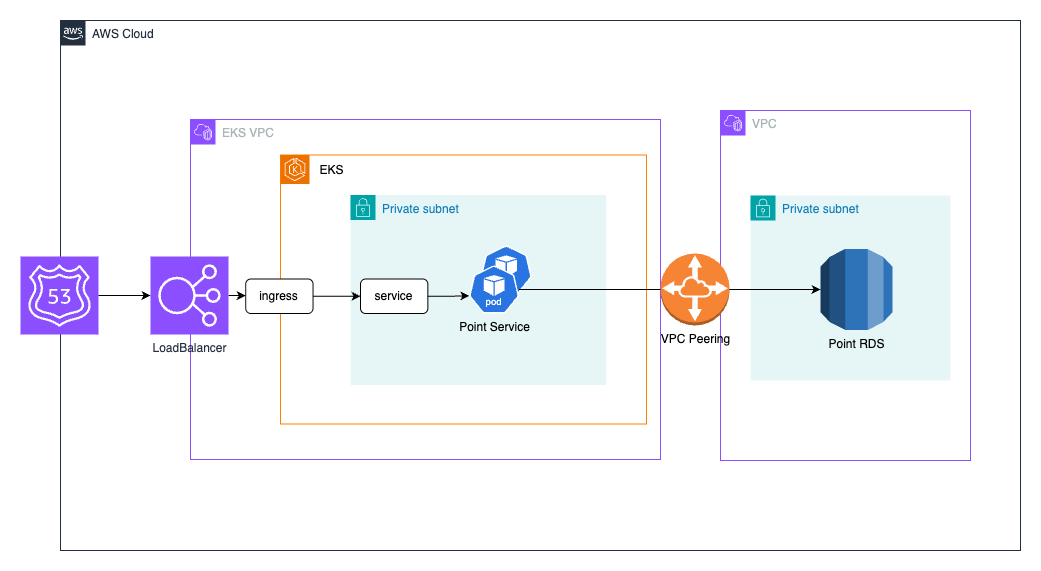

The diagram above was exported from draw.io. Its source (the exported page's mxGraphModel, read from the mxfile embedded in the PNG):
<mxGraphModel dx="2068" dy="1126" grid="1" gridSize="10" guides="1" tooltips="1" connect="1" arrows="1" fold="1" page="1" pageScale="1" pageWidth="827" pageHeight="1169" math="0" shadow="0">
  <root>
    <mxCell id="0" />
    <mxCell id="1" parent="0" />
    <mxCell id="Za1CngGdKfZjX4u_Ot-Z-3" value="AWS Cloud" style="points=[[0,0],[0.25,0],[0.5,0],[0.75,0],[1,0],[1,0.25],[1,0.5],[1,0.75],[1,1],[0.75,1],[0.5,1],[0.25,1],[0,1],[0,0.75],[0,0.5],[0,0.25]];outlineConnect=0;gradientColor=none;html=1;whiteSpace=wrap;fontSize=12;fontStyle=0;container=1;pointerEvents=0;collapsible=0;recursiveResize=0;shape=mxgraph.aws4.group;grIcon=mxgraph.aws4.group_aws_cloud_alt;strokeColor=#232F3E;fillColor=none;verticalAlign=top;align=left;spacingLeft=30;fontColor=#232F3E;dashed=0;" vertex="1" parent="1">
      <mxGeometry x="60" y="310" width="960" height="530" as="geometry" />
    </mxCell>
    <mxCell id="Za1CngGdKfZjX4u_Ot-Z-1" value="EKS VPC" style="points=[[0,0],[0.25,0],[0.5,0],[0.75,0],[1,0],[1,0.25],[1,0.5],[1,0.75],[1,1],[0.75,1],[0.5,1],[0.25,1],[0,1],[0,0.75],[0,0.5],[0,0.25]];outlineConnect=0;gradientColor=none;html=1;whiteSpace=wrap;fontSize=12;fontStyle=0;container=1;pointerEvents=0;collapsible=0;recursiveResize=0;shape=mxgraph.aws4.group;grIcon=mxgraph.aws4.group_vpc2;strokeColor=#8C4FFF;fillColor=none;verticalAlign=top;align=left;spacingLeft=30;fontColor=#AAB7B8;dashed=0;" vertex="1" parent="Za1CngGdKfZjX4u_Ot-Z-3">
      <mxGeometry x="130" y="99" width="470" height="340" as="geometry" />
    </mxCell>
    <mxCell id="Za1CngGdKfZjX4u_Ot-Z-11" value="" style="group" vertex="1" connectable="0" parent="Za1CngGdKfZjX4u_Ot-Z-1">
      <mxGeometry x="90" y="35.5" width="366" height="269" as="geometry" />
    </mxCell>
    <mxCell id="Za1CngGdKfZjX4u_Ot-Z-8" value="" style="rounded=0;whiteSpace=wrap;html=1;strokeColor=#FF8000;fillColor=none;" vertex="1" parent="Za1CngGdKfZjX4u_Ot-Z-11">
      <mxGeometry width="366" height="269" as="geometry" />
    </mxCell>
    <mxCell id="Za1CngGdKfZjX4u_Ot-Z-9" value="" style="sketch=0;points=[[0,0,0],[0.25,0,0],[0.5,0,0],[0.75,0,0],[1,0,0],[0,1,0],[0.25,1,0],[0.5,1,0],[0.75,1,0],[1,1,0],[0,0.25,0],[0,0.5,0],[0,0.75,0],[1,0.25,0],[1,0.5,0],[1,0.75,0]];outlineConnect=0;fontColor=#232F3E;fillColor=#ED7100;strokeColor=#ffffff;dashed=0;verticalLabelPosition=bottom;verticalAlign=top;align=center;html=1;fontSize=12;fontStyle=0;aspect=fixed;shape=mxgraph.aws4.resourceIcon;resIcon=mxgraph.aws4.eks;" vertex="1" parent="Za1CngGdKfZjX4u_Ot-Z-11">
      <mxGeometry width="29" height="29" as="geometry" />
    </mxCell>
    <mxCell id="Za1CngGdKfZjX4u_Ot-Z-10" value="EKS" style="text;html=1;align=center;verticalAlign=middle;whiteSpace=wrap;rounded=0;" vertex="1" parent="Za1CngGdKfZjX4u_Ot-Z-11">
      <mxGeometry x="17.96319018404908" width="67.36196319018404" height="30" as="geometry" />
    </mxCell>
    <mxCell id="Za1CngGdKfZjX4u_Ot-Z-12" value="Private subnet" style="points=[[0,0],[0.25,0],[0.5,0],[0.75,0],[1,0],[1,0.25],[1,0.5],[1,0.75],[1,1],[0.75,1],[0.5,1],[0.25,1],[0,1],[0,0.75],[0,0.5],[0,0.25]];outlineConnect=0;gradientColor=none;html=1;whiteSpace=wrap;fontSize=12;fontStyle=0;container=1;pointerEvents=0;collapsible=0;recursiveResize=0;shape=mxgraph.aws4.group;grIcon=mxgraph.aws4.group_security_group;grStroke=0;strokeColor=#00A4A6;fillColor=#E6F6F7;verticalAlign=top;align=left;spacingLeft=30;fontColor=#147EBA;dashed=0;" vertex="1" parent="Za1CngGdKfZjX4u_Ot-Z-11">
      <mxGeometry x="70" y="40" width="255.58" height="190" as="geometry" />
    </mxCell>
    <mxCell id="Za1CngGdKfZjX4u_Ot-Z-26" style="edgeStyle=orthogonalEdgeStyle;rounded=0;orthogonalLoop=1;jettySize=auto;html=1;" edge="1" parent="Za1CngGdKfZjX4u_Ot-Z-11" source="Za1CngGdKfZjX4u_Ot-Z-14" target="Za1CngGdKfZjX4u_Ot-Z-25">
      <mxGeometry relative="1" as="geometry" />
    </mxCell>
    <mxCell id="Za1CngGdKfZjX4u_Ot-Z-14" value="ingress" style="rounded=1;whiteSpace=wrap;html=1;" vertex="1" parent="Za1CngGdKfZjX4u_Ot-Z-11">
      <mxGeometry x="-34.80368098159509" y="124" width="67.36196319018404" height="34.5" as="geometry" />
    </mxCell>
    <mxCell id="Za1CngGdKfZjX4u_Ot-Z-16" value="" style="aspect=fixed;sketch=0;html=1;dashed=0;whitespace=wrap;verticalLabelPosition=bottom;verticalAlign=top;fillColor=#2875E2;strokeColor=#ffffff;points=[[0.005,0.63,0],[0.1,0.2,0],[0.9,0.2,0],[0.5,0,0],[0.995,0.63,0],[0.72,0.99,0],[0.5,1,0],[0.28,0.99,0]];shape=mxgraph.kubernetes.icon2;kubernetesLabel=1;prIcon=pod" vertex="1" parent="Za1CngGdKfZjX4u_Ot-Z-11">
      <mxGeometry x="200" y="90.5" width="51.39" height="49.33" as="geometry" />
    </mxCell>
    <mxCell id="Za1CngGdKfZjX4u_Ot-Z-13" value="Point Service" style="aspect=fixed;sketch=0;html=1;dashed=0;whitespace=wrap;verticalLabelPosition=bottom;verticalAlign=top;fillColor=#2875E2;strokeColor=#ffffff;points=[[0.005,0.63,0],[0.1,0.2,0],[0.9,0.2,0],[0.5,0,0],[0.995,0.63,0],[0.72,0.99,0],[0.5,1,0],[0.28,0.99,0]];shape=mxgraph.kubernetes.icon2;kubernetesLabel=1;prIcon=pod" vertex="1" parent="Za1CngGdKfZjX4u_Ot-Z-11">
      <mxGeometry x="188.61349693251532" y="110.5" width="50" height="48" as="geometry" />
    </mxCell>
    <mxCell id="Za1CngGdKfZjX4u_Ot-Z-25" value="service" style="rounded=1;whiteSpace=wrap;html=1;" vertex="1" parent="Za1CngGdKfZjX4u_Ot-Z-11">
      <mxGeometry x="79.9963190184049" y="124" width="67.36196319018404" height="34.5" as="geometry" />
    </mxCell>
    <mxCell id="Za1CngGdKfZjX4u_Ot-Z-27" style="edgeStyle=orthogonalEdgeStyle;rounded=0;orthogonalLoop=1;jettySize=auto;html=1;entryX=0.005;entryY=0.63;entryDx=0;entryDy=0;entryPerimeter=0;" edge="1" parent="Za1CngGdKfZjX4u_Ot-Z-11" source="Za1CngGdKfZjX4u_Ot-Z-25" target="Za1CngGdKfZjX4u_Ot-Z-13">
      <mxGeometry relative="1" as="geometry" />
    </mxCell>
    <mxCell id="Za1CngGdKfZjX4u_Ot-Z-15" style="edgeStyle=orthogonalEdgeStyle;rounded=0;orthogonalLoop=1;jettySize=auto;html=1;exitX=1;exitY=0.5;exitDx=0;exitDy=0;exitPerimeter=0;entryX=0;entryY=0.5;entryDx=0;entryDy=0;" edge="1" parent="Za1CngGdKfZjX4u_Ot-Z-3" source="Za1CngGdKfZjX4u_Ot-Z-5" target="Za1CngGdKfZjX4u_Ot-Z-14">
      <mxGeometry relative="1" as="geometry" />
    </mxCell>
    <mxCell id="Za1CngGdKfZjX4u_Ot-Z-5" value="&lt;div&gt;LoadBalancer&lt;/div&gt;" style="sketch=0;points=[[0,0,0],[0.25,0,0],[0.5,0,0],[0.75,0,0],[1,0,0],[0,1,0],[0.25,1,0],[0.5,1,0],[0.75,1,0],[1,1,0],[0,0.25,0],[0,0.5,0],[0,0.75,0],[1,0.25,0],[1,0.5,0],[1,0.75,0]];outlineConnect=0;fontColor=#232F3E;fillColor=#8C4FFF;strokeColor=#ffffff;dashed=0;verticalLabelPosition=bottom;verticalAlign=top;align=center;html=1;fontSize=12;fontStyle=0;aspect=fixed;shape=mxgraph.aws4.resourceIcon;resIcon=mxgraph.aws4.elastic_load_balancing;" vertex="1" parent="Za1CngGdKfZjX4u_Ot-Z-3">
      <mxGeometry x="90" y="236" width="78" height="78" as="geometry" />
    </mxCell>
    <mxCell id="Za1CngGdKfZjX4u_Ot-Z-28" value="VPC" style="points=[[0,0],[0.25,0],[0.5,0],[0.75,0],[1,0],[1,0.25],[1,0.5],[1,0.75],[1,1],[0.75,1],[0.5,1],[0.25,1],[0,1],[0,0.75],[0,0.5],[0,0.25]];outlineConnect=0;gradientColor=none;html=1;whiteSpace=wrap;fontSize=12;fontStyle=0;container=1;pointerEvents=0;collapsible=0;recursiveResize=0;shape=mxgraph.aws4.group;grIcon=mxgraph.aws4.group_vpc2;strokeColor=#8C4FFF;fillColor=none;verticalAlign=top;align=left;spacingLeft=30;fontColor=#AAB7B8;dashed=0;" vertex="1" parent="Za1CngGdKfZjX4u_Ot-Z-3">
      <mxGeometry x="660" y="90" width="250" height="350" as="geometry" />
    </mxCell>
    <mxCell id="Za1CngGdKfZjX4u_Ot-Z-34" value="Private subnet" style="points=[[0,0],[0.25,0],[0.5,0],[0.75,0],[1,0],[1,0.25],[1,0.5],[1,0.75],[1,1],[0.75,1],[0.5,1],[0.25,1],[0,1],[0,0.75],[0,0.5],[0,0.25]];outlineConnect=0;gradientColor=none;html=1;whiteSpace=wrap;fontSize=12;fontStyle=0;container=1;pointerEvents=0;collapsible=0;recursiveResize=0;shape=mxgraph.aws4.group;grIcon=mxgraph.aws4.group_security_group;grStroke=0;strokeColor=#00A4A6;fillColor=#E6F6F7;verticalAlign=top;align=left;spacingLeft=30;fontColor=#147EBA;dashed=0;" vertex="1" parent="Za1CngGdKfZjX4u_Ot-Z-28">
      <mxGeometry x="30" y="85" width="200" height="185" as="geometry" />
    </mxCell>
    <mxCell id="Za1CngGdKfZjX4u_Ot-Z-29" value="Point RDS" style="outlineConnect=0;dashed=0;verticalLabelPosition=bottom;verticalAlign=top;align=center;html=1;shape=mxgraph.aws3.rds;fillColor=#2E73B8;gradientColor=none;" vertex="1" parent="Za1CngGdKfZjX4u_Ot-Z-28">
      <mxGeometry x="100" y="138.49999999999997" width="72" height="81" as="geometry" />
    </mxCell>
    <mxCell id="Za1CngGdKfZjX4u_Ot-Z-30" style="edgeStyle=orthogonalEdgeStyle;rounded=0;orthogonalLoop=1;jettySize=auto;html=1;" edge="1" parent="Za1CngGdKfZjX4u_Ot-Z-3" source="Za1CngGdKfZjX4u_Ot-Z-13" target="Za1CngGdKfZjX4u_Ot-Z-29">
      <mxGeometry relative="1" as="geometry" />
    </mxCell>
    <mxCell id="Za1CngGdKfZjX4u_Ot-Z-31" value="VPC Peering" style="outlineConnect=0;dashed=0;verticalLabelPosition=bottom;verticalAlign=top;align=center;html=1;shape=mxgraph.aws3.vpc_peering;fillColor=#F58534;gradientColor=none;" vertex="1" parent="Za1CngGdKfZjX4u_Ot-Z-3">
      <mxGeometry x="600" y="233" width="69" height="72" as="geometry" />
    </mxCell>
    <mxCell id="Za1CngGdKfZjX4u_Ot-Z-4" value="" style="sketch=0;points=[[0,0,0],[0.25,0,0],[0.5,0,0],[0.75,0,0],[1,0,0],[0,1,0],[0.25,1,0],[0.5,1,0],[0.75,1,0],[1,1,0],[0,0.25,0],[0,0.5,0],[0,0.75,0],[1,0.25,0],[1,0.5,0],[1,0.75,0]];outlineConnect=0;fontColor=#232F3E;fillColor=#8C4FFF;strokeColor=#ffffff;dashed=0;verticalLabelPosition=bottom;verticalAlign=top;align=center;html=1;fontSize=12;fontStyle=0;aspect=fixed;shape=mxgraph.aws4.resourceIcon;resIcon=mxgraph.aws4.route_53;" vertex="1" parent="1">
      <mxGeometry x="20" y="546" width="78" height="78" as="geometry" />
    </mxCell>
    <mxCell id="Za1CngGdKfZjX4u_Ot-Z-6" style="edgeStyle=orthogonalEdgeStyle;rounded=0;orthogonalLoop=1;jettySize=auto;html=1;entryX=0;entryY=0.5;entryDx=0;entryDy=0;entryPerimeter=0;" edge="1" parent="1" source="Za1CngGdKfZjX4u_Ot-Z-4" target="Za1CngGdKfZjX4u_Ot-Z-5">
      <mxGeometry relative="1" as="geometry" />
    </mxCell>
  </root>
</mxGraphModel>